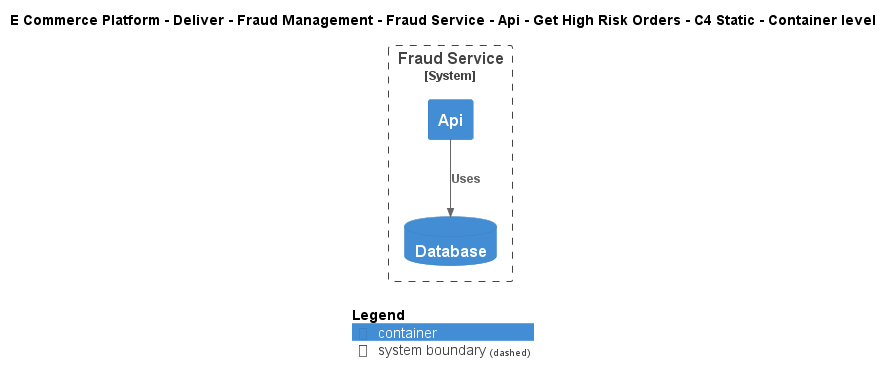

The diagram above was rendered by PlantUML. Its source (embedded in the PNG):
@startuml
!include ..\..\..\..\..\..\..\..\..\.c4s\C4_Container.puml

AddElementTag("c4interflow:lifecycle:new", $bgColor=green, $fontColor=#ffffff, $borderColor=green, $shadowing="False")
AddElementTag("c4interflow:lifecycle:changed", $bgColor=orange, $fontColor=#ffffff, $borderColor=orange, $shadowing="False")
AddElementTag("c4interflow:lifecycle:removed", $bgColor=red, $fontColor=#ffffff, $borderColor=red, $shadowing="False")

AddRelTag("c4interflow:lifecycle:new", $textColor=green, $lineColor=green)
AddRelTag("c4interflow:lifecycle:changed", $textColor=orange, $lineColor=orange)
AddRelTag("c4interflow:lifecycle:removed", $textColor=red, $lineColor=red)

SHOW_PERSON_PORTRAIT()
LAYOUT_TOP_DOWN()

skinparam linetype polyline

title E Commerce Platform - Deliver - Fraud Management - Fraud Service - Api - Get High Risk Orders - C4 Static - Container level


System_Boundary(ECommercePlatform.Deliver.FraudManagement.SoftwareSystems.FraudService, "Fraud Service") {
    Container(ECommercePlatform.Deliver.FraudManagement.SoftwareSystems.FraudService.Containers.Api, "Api", "", "")
    ContainerDb(ECommercePlatform.Deliver.FraudManagement.SoftwareSystems.FraudService.Containers.Database, "Database", "", "")
}

Rel(ECommercePlatform.Deliver.FraudManagement.SoftwareSystems.FraudService.Containers.Api, ECommercePlatform.Deliver.FraudManagement.SoftwareSystems.FraudService.Containers.Database, "Uses")


SHOW_LEGEND()
@enduml